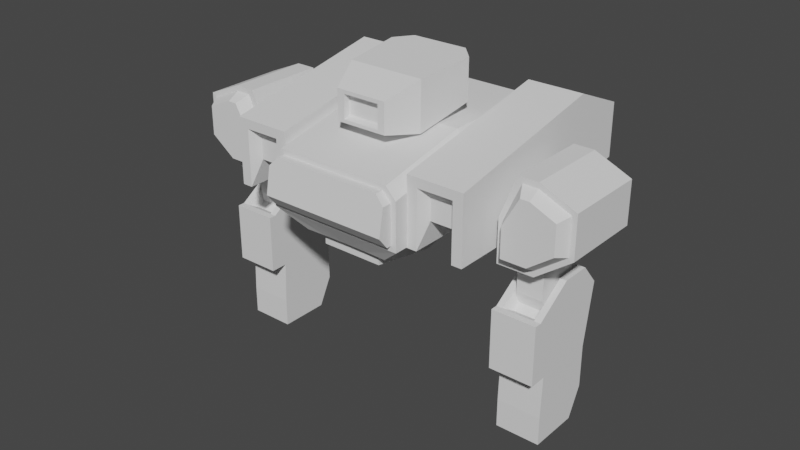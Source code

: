 # Source: Midbotbody.blend  (saved by Blender 3.5.10; exported with 4.5.12 LTS)
import bpy
from mathutils import Matrix  # noqa: F401  (used for matrix-valued properties, if any)

bpy.ops.wm.read_factory_settings(use_empty=True)
scene = bpy.context.scene
scene.name = 'Scene'

# ---- collections
col_collection = bpy.data.collections.new('Collection'); scene.collection.children.link(col_collection)

# ---- world
world_world = bpy.data.worlds.new('World'); scene.world = world_world
world_world.use_nodes = True; world_world.node_tree.nodes.clear()
_N = world_world.node_tree.nodes; _L = world_world.node_tree.links
n0 = _N.new('ShaderNodeOutputWorld'); n0.name = 'World Output'; n0.location = (300, 300)
n1 = _N.new('ShaderNodeBackground'); n1.name = 'Background'; n1.location = (10, 300)
n1.inputs[0].default_value = (0.05088, 0.05088, 0.05088, 1.0)
_L.new(n1.outputs[0], n0.inputs[0])
n0.is_active_output = True
world_world.color = (0.05088, 0.05088, 0.05088)
world_world.use_sun_shadow = False
world_world.sun_shadow_jitter_overblur = 0.0

# ---- meshes
me_cube_043 = bpy.data.meshes.new('Cube.043')
me_cube_043.from_pydata([(1.588, -0.2063, 0.315), (1.78, -0.2063, 1.32), (1.588, 0.7717, 0.315), (1.78, 0.7717, 1.32), (2.449, -0.2063, 0.6308), (2.449, -0.2063, 1.133), (2.449, 0.7717, 0.6308), (2.449, 0.7717, 1.133), (1.588, 0.2827, 0.315), (1.588, -0.2063, 0.8177), (1.78, 0.2827, 1.32), (1.588, 0.7717, 0.8177), (2.019, 0.7717, 0.315), (2.019, 0.7717, 1.32), (2.449, 0.7717, 0.8177), (2.449, 0.2827, 0.6308), (2.449, 0.2827, 1.133), (2.449, -0.2063, 0.8177), (2.019, -0.2063, 0.315), (2.019, -0.2063, 1.32), (2.019, 0.2827, 1.32), (2.019, 0.2827, 0.315), (1.911, -0.3488, 1.171), (2.449, 0.2827, 0.8177), (1.719, -0.3488, 0.822), (1.588, 0.2827, 0.8177), (1.646, -0.2063, 0.8196), (1.838, -0.2063, 1.254), (1.646, 0.7717, 0.8196), (1.646, 0.7717, 0.385), (2.019, 0.7717, 0.385), (2.019, 0.7717, 1.254), (2.391, 0.7717, 1.092), (2.391, 0.7717, 0.8196), (2.391, 0.7717, 0.658), (2.391, -0.2063, 0.8196), (2.391, -0.2063, 0.658), (2.019, -0.2063, 0.385), (2.019, -0.2063, 1.254), (1.646, -0.2063, 0.385), (1.838, 0.7717, 1.254), (2.391, -0.2063, 1.092), (1.719, 0.9142, 0.822), (1.719, 0.9142, 0.4731), (2.019, 0.9142, 0.4731), (2.019, 0.9142, 1.171), (2.318, 0.9142, 1.041), (2.318, 0.9142, 0.822), (2.318, 0.9142, 0.6923), (2.318, -0.3488, 0.822), (2.318, -0.3488, 0.6923), (2.019, -0.3488, 0.4731), (2.019, -0.3488, 1.171), (1.719, -0.3488, 0.4731), (1.911, 0.9142, 1.171), (2.318, -0.3488, 1.041), (2.019, -0.3488, 0.822), (2.019, 0.9142, 0.822), (1.681, 0.03358, -0.07827), (1.681, 0.03358, 0.3249), (1.681, 0.5659, -0.07827), (1.681, 0.5659, 0.3249), (1.992, 0.03358, -0.07827), (1.992, 0.03358, 0.3249), (1.992, 0.5659, -0.07827), (1.992, 0.5659, 0.3249), (1.681, 0.1024, -0.3787), (1.681, 0.4235, -0.3787), (1.992, 0.1024, -0.3787), (1.992, 0.4235, -0.3787), (1.577, -0.05167, -1.402), (1.577, -0.1549, -0.1967), (1.577, 0.7203, -1.402), (1.841, -0.1549, -0.1967), (2.105, -0.05167, -1.402), (2.105, -0.1549, -0.1967), (2.105, 0.7203, -1.402), (2.025, -0.1549, -0.1967), (1.577, 0.2827, -1.402), (1.577, -0.03218, -0.9004), (1.577, 0.2827, 0.0947), (1.577, 0.7203, -0.9004), (1.841, 0.7203, -1.402), (2.025, 0.2827, 0.0947), (2.105, 0.7203, -0.9004), (2.105, 0.2827, -1.402), (2.105, 0.2827, 0.0947), (2.105, -0.03218, -0.9004), (1.841, -0.05167, -1.402), (1.841, -0.1549, -0.1967), (1.841, 0.5768, -0.04474), (1.841, -0.03218, -0.9004), (2.105, 0.2827, -0.9004), (1.841, 0.7203, -0.9004), (1.577, 0.2827, -0.9004), (1.577, -0.2408, -0.1967), (2.105, -0.2408, -0.1967), (1.577, -0.2408, -0.9004), (2.105, -0.2408, -0.9004), (1.841, -0.2408, -0.1967), (1.841, -0.2408, -0.9004), (1.577, -0.05167, -1.739), (1.577, 0.5499, -1.739), (2.105, -0.05167, -1.739), (2.105, 0.5499, -1.739), (1.577, 0.2827, -1.739), (1.841, 0.5499, -1.739), (2.105, 0.2827, -1.739), (1.841, -0.05167, -1.739), (1.841, 0.2827, -1.739), (1.577, 0.6308, 0.0947), (1.577, 0.8437, -0.1564), (2.105, 0.8437, -0.1564), (2.105, 0.6308, 0.0947), (1.841, 0.8437, -0.1564), (1.841, 0.6308, 0.0947), (1.656, -0.1549, -0.1967), (1.656, 0.2827, 0.0947), (1.841, 0.6308, 0.0947), (2.025, 0.6308, 0.0947), (1.656, 0.6308, 0.0947), (1.981, 0.5768, -0.04474), (1.841, 0.3109, -0.04474), (1.841, -0.02334, -0.2673), (1.7, 0.3109, -0.04474), (1.981, 0.3109, -0.04474), (1.981, -0.02334, -0.2673), (1.7, -0.02334, -0.2673), (1.7, 0.5768, -0.04474), (5.658e-18, -0.8363, 1.116), (5.658e-18, 0.9726, 0.1725), (5.658e-18, 1.577, 1.354), (5.658e-18, -0.5677, 0.01647), (5.658e-18, -0.9892, 0.7482), (5.658e-18, 0.288, 1.354), (5.658e-18, 1.577, 0.7403), (0.5228, 0.9726, 0.1725), (0.5228, 1.577, 1.354), (0.8308, 1.577, 0.7403), (0.8308, -0.8363, 0.7403), (0.5228, -0.8363, 1.116), (0.5228, 0.288, 1.354), (5.658e-18, 0.7443, -0.02177), (5.658e-18, -0.9338, 1.054), (0.8308, 0.288, 0.7403), (0.5228, 1.577, 0.7403), (5.658e-18, -0.5677, 0.1725), (5.658e-18, 0.7443, 0.1725), (0.3735, -0.5677, 0.1725), (0.3735, 0.7443, 0.1725), (0.1501, 0.7443, 0.1725), (0.3735, 0.2477, 0.1725), (0.1501, -0.5677, 0.1725), (0.3735, -0.5677, 0.01647), (0.3735, 0.7443, -0.02177), (5.658e-18, 0.2477, -0.1266), (0.1501, 0.7443, -0.02177), (0.3735, 0.2477, -0.1266), (0.1501, -0.5677, 0.01647), (0.1501, 0.2477, -0.1266), (5.658e-18, -0.6512, 0.1725), (5.658e-18, -0.8363, 0.424), (0.5339, -0.662, 0.1725), (0.8308, -0.8363, 0.424), (0.8308, 1.24, 0.424), (0.5403, 0.8276, 0.1725), (0.5793, 0.9726, 0.1725), (0.8308, 0.288, 0.424), (0.5387, 0.2623, 0.1725), (0.5228, -0.8363, 0.424), (0.2696, -0.6538, 0.1725), (0.8308, -0.8363, 0.9876), (0.7037, -0.8363, 1.116), (0.7037, 1.577, 1.354), (0.8308, 1.577, 1.226), (0.8308, 0.288, 1.226), (0.7037, 0.288, 1.354), (5.658e-18, -0.8363, 1.058), (0.5148, -0.8363, 1.058), (0.7694, -0.8363, 0.7477), (0.7694, -0.8363, 0.4862), (0.5148, -0.8363, 0.4862), (5.658e-18, -0.8363, 0.4862), (0.6643, -0.8363, 1.058), (0.7694, -0.8363, 0.9521), (0.5148, -0.9338, 1.054), (0.5148, -0.9892, 0.7482), (0.7694, -0.9892, 0.7482), (0.6643, -0.9338, 1.054), (0.7694, -0.9527, 0.9494), (0.7694, -1.011, 0.6283), (0.7694, -0.8962, 0.4876), (0.5148, -1.011, 0.6283), (0.5148, -0.8962, 0.4876), (5.658e-18, -0.8962, 0.4876), (5.658e-18, -1.011, 0.6283), (0.8252, -0.6659, 0.4176), (0.8252, -0.6659, 1.216), (0.8252, 2.036, 0.6813), (0.8252, 2.036, 1.324), (1.503, -0.6659, 0.4176), (1.503, -0.6659, 1.216), (1.503, 2.036, 0.6813), (1.503, 2.036, 1.324), (0.8252, 0.7733, 0.4176), (0.8252, -0.6659, 0.8988), (0.8252, 1.367, 1.608), (0.8252, 2.036, 0.8988), (1.164, 2.036, 0.6813), (1.164, 2.036, 1.324), (1.503, 2.036, 0.8988), (1.503, 0.7733, 0.4176), (1.503, 1.367, 1.608), (1.503, -0.6659, 0.8988), (1.023, -0.5411, 0.7269), (1.164, -0.6659, 1.216), (1.164, 1.367, 1.608), (1.164, 0.7733, 0.4176), (1.023, 0.3989, 0.7269), (1.503, 0.7733, 0.8988), (1.164, 2.036, 0.8988), (0.8252, 0.7733, 0.8988), (0.9487, 0.7733, 0.4176), (0.9487, -0.6659, 0.4176), (0.9487, -0.6659, 0.8988), (0.9487, -0.6659, 1.104), (1.379, -0.6659, 0.8988), (1.379, -0.6659, 0.4176), (1.164, -0.6659, 1.104), (1.379, 0.7733, 0.4176), (1.379, -0.6659, 1.104), (1.164, 0.7733, 0.4176), (1.023, -0.5411, 0.9091), (1.023, -0.5411, 0.9868), (1.305, -0.5411, 0.9091), (1.305, -0.5411, 0.7269), (1.164, -0.5411, 0.7269), (1.164, -0.5411, 0.9868), (1.305, 0.3989, 0.7269), (1.305, -0.5411, 0.9868), (1.164, 0.3989, 0.7269), (1.164, -0.5411, 0.9091), (5.658e-18, -0.3903, 1.384), (5.658e-18, -0.3903, 1.742), (5.658e-18, 0.882, 1.472), (5.658e-18, 0.882, 1.976), (0.3103, -0.3903, 1.384), (0.3103, -0.3903, 1.742), (5.658e-18, -0.001583, 1.32), (5.658e-18, -0.3048, 1.537), (5.658e-18, -0.001583, 1.903), (5.658e-18, 0.882, 1.695), (0.2811, 0.882, 1.472), (0.2811, 0.882, 1.976), (0.46, -0.001583, 1.32), (0.46, -0.001583, 1.903), (0.3103, -0.3903, 1.528), (0.2238, -0.3903, 1.384), (0.2238, -0.3903, 1.742), (0.2238, -0.001583, 1.903), (0.2238, -0.001583, 1.32), (0.2238, -0.3903, 1.528), (0.46, -0.001583, 1.528), (0.2811, 0.882, 1.695), (0.342, 0.882, 1.472), (0.5173, 0.7067, 1.472), (0.5173, 0.7067, 1.961), (0.342, 0.882, 1.976), (0.342, 0.882, 1.695), (0.5173, 0.7067, 1.662), (5.658e-18, -0.3903, 1.698), (0.2238, -0.3903, 1.698), (5.658e-18, -0.3903, 1.422), (0.2238, -0.3903, 1.422), (0.2238, -0.3903, 1.533), (5.658e-18, -0.3048, 1.667), (0.2238, -0.3048, 1.667), (5.658e-18, -0.3048, 1.449), (0.2238, -0.3048, 1.449), (0.2238, -0.3048, 1.537)], [], [(25, 10, 3, 11), (9, 0, 39, 26), (23, 16, 5, 17), (13, 7, 32, 31), (21, 15, 4, 18), (20, 10, 1, 19), (16, 20, 19, 5), (7, 13, 20, 16), (13, 3, 10, 20), (8, 21, 18, 0), (2, 12, 21, 8), (12, 6, 15, 21), (12, 2, 29, 30), (19, 1, 27, 38), (7, 14, 33, 32), (15, 23, 17, 4), (6, 14, 23, 15), (14, 7, 16, 23), (2, 11, 28, 29), (18, 4, 36, 37), (3, 13, 31, 40), (8, 25, 11, 2), (0, 9, 25, 8), (9, 1, 10, 25), (28, 40, 54, 42), (29, 28, 42, 43), (26, 39, 53, 24), (41, 38, 52, 55), (27, 26, 24, 22), (38, 27, 22, 52), (39, 37, 51, 53), (37, 36, 50, 51), (14, 6, 34, 33), (17, 5, 41, 35), (0, 18, 37, 39), (11, 3, 40, 28), (5, 19, 38, 41), (1, 9, 26, 27), (6, 12, 30, 34), (4, 17, 35, 36), (57, 45, 46, 47), (56, 52, 22, 24), (51, 56, 24, 53), (50, 49, 56, 51), (49, 55, 52, 56), (44, 57, 47, 48), (43, 42, 57, 44), (42, 54, 45, 57), (30, 29, 43, 44), (34, 30, 44, 48), (31, 32, 46, 45), (40, 31, 45, 54), (33, 34, 48, 47), (32, 33, 47, 46), (36, 35, 49, 50), (35, 41, 55, 49), (58, 59, 61, 60), (60, 61, 65, 64), (64, 65, 63, 62), (62, 63, 59, 58), (62, 58, 66, 68), (65, 61, 59, 63), (67, 69, 68, 66), (60, 64, 69, 67), (58, 60, 67, 66), (64, 62, 68, 69), (81, 111, 114, 93), (84, 112, 113, 86, 92), (92, 86, 75, 87), (75, 89, 99, 96), (72, 82, 106, 102), (80, 71, 116, 117), (110, 80, 117, 120), (93, 114, 112, 84), (94, 80, 110, 111, 81), (85, 74, 103, 107), (74, 88, 108, 103), (78, 72, 102, 105), (88, 91, 79, 70), (74, 87, 91, 88), (71, 79, 97, 95), (85, 92, 87, 74), (76, 84, 92, 85), (116, 73, 123, 127), (82, 93, 84, 76), (72, 81, 93, 82), (71, 89, 73, 116), (78, 94, 81, 72), (70, 79, 94, 78), (79, 71, 80, 94), (100, 99, 95, 97), (98, 96, 99, 100), (79, 91, 100, 97), (87, 75, 96, 98), (91, 87, 98, 100), (89, 71, 95, 99), (109, 107, 103, 108), (105, 109, 108, 101), (102, 106, 109, 105), (106, 104, 107, 109), (88, 70, 101, 108), (70, 78, 105, 101), (76, 85, 107, 104), (82, 76, 104, 106), (115, 113, 112, 114), (110, 115, 114, 111), (113, 115, 118, 119), (120, 117, 124, 128), (73, 77, 126, 123), (117, 116, 127, 124), (89, 75, 77, 73), (86, 113, 119, 83), (75, 86, 83, 77), (115, 110, 120, 118), (122, 124, 127, 123), (125, 122, 123, 126), (121, 90, 122, 125), (90, 128, 124, 122), (118, 120, 128, 90), (77, 83, 125, 126), (83, 119, 121, 125), (119, 118, 90, 121), (173, 137, 141, 176), (138, 174, 175, 144), (140, 129, 177, 178), (172, 140, 178, 183), (164, 138, 144, 167), (141, 134, 129, 140), (145, 137, 173, 174, 138), (137, 131, 134, 141), (167, 144, 139, 163), (130, 136, 150, 147), (170, 160, 146, 152), (162, 170, 152, 148), (176, 141, 140, 172), (171, 172, 183, 184), (165, 168, 151, 149), (136, 166, 165, 149, 150), (130, 135, 145, 136), (135, 131, 137, 145), (148, 152, 158, 153), (150, 149, 154, 156), (152, 146, 132, 158), (149, 151, 157, 154), (168, 162, 148, 151), (136, 145, 138, 164, 166), (159, 157, 153, 158), (155, 159, 158, 132), (142, 156, 159, 155), (156, 154, 157, 159), (147, 150, 156, 142), (151, 148, 153, 157), (164, 165, 166), (168, 165, 164, 167), (170, 162, 163, 169), (162, 168, 167, 163), (160, 170, 169, 161), (161, 169, 181, 182), (176, 172, 171, 175), (173, 176, 175, 174), (144, 175, 171, 139), (179, 184, 189, 187), (184, 183, 188, 189), (192, 186, 133, 195), (182, 181, 193, 194), (169, 163, 180, 181), (163, 139, 179, 180), (139, 171, 184, 179), (187, 189, 188, 185, 186), (186, 185, 143, 133), (180, 179, 187, 190, 191), (178, 177, 143, 185), (190, 187, 186, 192), (183, 178, 185, 188), (190, 192, 193, 191), (192, 195, 194, 193), (181, 180, 191, 193), (221, 206, 199, 207), (220, 209, 203, 210), (219, 212, 201, 213), (196, 204, 222, 223), (204, 217, 231, 222), (216, 206, 197, 215), (212, 216, 215, 201), (203, 209, 216, 212), (209, 199, 206, 216), (205, 196, 223, 224), (198, 208, 217, 204), (208, 202, 211, 217), (201, 215, 228, 230), (200, 213, 226, 227), (211, 200, 227, 229), (211, 219, 213, 200), (202, 210, 219, 211), (210, 203, 212, 219), (208, 220, 210, 202), (198, 207, 220, 208), (207, 199, 209, 220), (204, 221, 207, 198), (196, 205, 221, 204), (205, 197, 206, 221), (223, 222, 218, 214), (229, 227, 235, 238), (230, 228, 237, 239), (227, 226, 234, 235), (231, 229, 238, 240), (224, 223, 214, 232), (217, 211, 229, 231), (213, 201, 230, 226), (215, 197, 225, 228), (197, 205, 224, 225), (241, 237, 233, 232), (240, 238, 235, 236), (218, 240, 236, 214), (236, 241, 232, 214), (235, 234, 241, 236), (234, 239, 237, 241), (226, 230, 239, 234), (228, 225, 233, 237), (222, 231, 240, 218), (225, 224, 232, 233), (269, 266, 255, 262), (262, 255, 247, 256), (242, 257, 273, 272), (260, 254, 246, 257), (259, 250, 243, 258), (255, 259, 258, 247), (263, 253, 267, 268), (253, 245, 250, 259), (248, 260, 257, 242), (244, 252, 260, 248), (266, 267, 253, 259, 255), (261, 258, 271, 274), (246, 256, 261, 257), (256, 247, 258, 261), (254, 262, 256, 246), (252, 264, 265, 254, 260), (265, 269, 262, 254), (244, 251, 263, 252), (251, 245, 253, 263), (269, 265, 264, 268), (266, 269, 268, 267), (252, 263, 268, 264), (272, 273, 278, 277), (273, 274, 279, 278), (258, 243, 270, 271), (257, 261, 274, 273), (279, 276, 275, 249), (278, 279, 249, 277), (271, 270, 275, 276), (274, 271, 276, 279)])
_uv = me_cube_043.uv_layers.new(name='UVMap')
_uv.uv.foreach_set('vector', [0.7653, 0.07853, 0.766, 0.1551, 0.6927, 0.1546, 0.692, 0.07801, 0.692, 0.2327, 0.692, 0.1584, 0.7006, 0.1687, 0.7006, 0.233, 0.7699, 0.5085, 0.7699, 0.4619, 0.8421, 0.4619, 0.8421, 0.5085, 0.7615, 0.3104, 0.8255, 0.3381, 0.8168, 0.3441, 0.7615, 0.3201, 0.4122, 0.8715, 0.4146, 0.8005, 0.495, 0.8005, 0.4926, 0.8715, 0.7307, 0.6535, 0.6945, 0.6535, 0.6945, 0.5793, 0.7307, 0.5793, 0.7968, 0.6532, 0.7307, 0.6535, 0.7307, 0.5793, 0.7968, 0.579, 0.7968, 0.7273, 0.7307, 0.7276, 0.7307, 0.6535, 0.7968, 0.6532, 0.7307, 0.7276, 0.6945, 0.7276, 0.6945, 0.6535, 0.7307, 0.6535, 0.7647, 0.731, 0.7647, 0.7947, 0.6924, 0.7947, 0.6924, 0.731, 0.837, 0.731, 0.837, 0.7947, 0.7647, 0.7947, 0.7647, 0.731, 0.3317, 0.8715, 0.3341, 0.8005, 0.4146, 0.8005, 0.4122, 0.8715, 0.7615, 0.4586, 0.6976, 0.4586, 0.7062, 0.4483, 0.7615, 0.4483, 0.7558, 0.3071, 0.7204, 0.3071, 0.7291, 0.2973, 0.7558, 0.2973, 0.8255, 0.3381, 0.8255, 0.3845, 0.8168, 0.3842, 0.8168, 0.3441, 0.7699, 0.5362, 0.7699, 0.5085, 0.8421, 0.5085, 0.8422, 0.5362, 0.6976, 0.5362, 0.6976, 0.5085, 0.7699, 0.5085, 0.7699, 0.5362, 0.6976, 0.5085, 0.6976, 0.4619, 0.7699, 0.4619, 0.7699, 0.5085, 0.6976, 0.4586, 0.6976, 0.3845, 0.7062, 0.3842, 0.7062, 0.4483, 0.7558, 0.1584, 0.8195, 0.2051, 0.8109, 0.2091, 0.7558, 0.1687, 0.7261, 0.3104, 0.7615, 0.3104, 0.7615, 0.3201, 0.7347, 0.3201, 0.766, 0.003167, 0.7653, 0.07853, 0.692, 0.07801, 0.6927, 0.00265, 0.8393, 0.003685, 0.8386, 0.07905, 0.7653, 0.07853, 0.766, 0.003167, 0.8386, 0.07905, 0.8393, 0.1556, 0.766, 0.1551, 0.7653, 0.07853, 0.6119, 0.5856, 0.6126, 0.6584, 0.5899, 0.645, 0.589, 0.5863, 0.6126, 0.5142, 0.6119, 0.5856, 0.589, 0.5863, 0.5896, 0.529, 0.8001, 0.6092, 0.801, 0.5398, 0.8241, 0.5546, 0.8234, 0.6103, 0.272, 0.9727, 0.2719, 0.9118, 0.2951, 0.9122, 0.2952, 0.9611, 0.8006, 0.68, 0.8001, 0.6092, 0.8234, 0.6103, 0.8241, 0.6674, 0.2719, 0.9118, 0.272, 0.8826, 0.2952, 0.8949, 0.2951, 0.9122, 0.6115, 0.2466, 0.6115, 0.3055, 0.5883, 0.3055, 0.5883, 0.2582, 0.5841, 0.713, 0.5841, 0.649, 0.6093, 0.6607, 0.6093, 0.7122, 0.8255, 0.3845, 0.8255, 0.412, 0.8168, 0.408, 0.8168, 0.3842, 0.8195, 0.2327, 0.8195, 0.2793, 0.8109, 0.2733, 0.8109, 0.233, 0.692, 0.1584, 0.7558, 0.1584, 0.7558, 0.1687, 0.7006, 0.1687, 0.6976, 0.3845, 0.7261, 0.3104, 0.7347, 0.3201, 0.7062, 0.3842, 0.8195, 0.2793, 0.7558, 0.3071, 0.7558, 0.2973, 0.8109, 0.2733, 0.7204, 0.3071, 0.692, 0.2327, 0.7006, 0.233, 0.7291, 0.2973, 0.8255, 0.412, 0.7615, 0.4586, 0.7615, 0.4483, 0.8168, 0.408, 0.8195, 0.2051, 0.8195, 0.2327, 0.8109, 0.233, 0.8109, 0.2091, 0.8736, 0.8771, 0.8985, 0.9221, 0.8504, 0.9268, 0.8347, 0.8986, 0.879, 0.7329, 0.8542, 0.7781, 0.8403, 0.7704, 0.8403, 0.7115, 0.9039, 0.6877, 0.879, 0.7329, 0.8403, 0.7115, 0.8652, 0.6663, 0.9271, 0.7374, 0.9178, 0.7542, 0.879, 0.7329, 0.9039, 0.6877, 0.9178, 0.7542, 0.9022, 0.7825, 0.8542, 0.7781, 0.879, 0.7329, 0.8486, 0.8321, 0.8736, 0.8771, 0.8347, 0.8986, 0.8255, 0.8819, 0.8875, 0.8106, 0.9124, 0.8556, 0.8736, 0.8771, 0.8486, 0.8321, 0.9124, 0.8556, 0.9124, 0.9144, 0.8985, 0.9221, 0.8736, 0.8771, 0.4926, 0.7258, 0.4926, 0.7865, 0.4701, 0.7745, 0.4701, 0.7258, 0.7822, 0.2784, 0.7822, 0.2124, 0.8066, 0.2116, 0.8066, 0.2646, 0.3632, 0.3957, 0.3633, 0.4571, 0.3402, 0.4452, 0.3401, 0.396, 0.3633, 0.3663, 0.3632, 0.3957, 0.3401, 0.396, 0.3402, 0.3785, 0.4116, 0.7699, 0.4116, 0.7956, 0.3895, 0.7901, 0.3895, 0.7694, 0.4116, 0.7265, 0.4116, 0.7699, 0.3895, 0.7694, 0.3895, 0.7346, 0.4668, 0.7263, 0.4668, 0.7513, 0.4441, 0.7517, 0.4441, 0.7316, 0.4668, 0.7513, 0.4668, 0.7934, 0.4441, 0.7856, 0.4441, 0.7517, 0.3771, 0.9536, 0.3174, 0.9536, 0.3173, 0.8749, 0.3769, 0.8749, 0.8455, 0.473, 0.8455, 0.413, 0.8921, 0.413, 0.8921, 0.473, 0.8955, 0.4727, 0.8955, 0.413, 0.9741, 0.413, 0.9741, 0.4727, 0.6859, 0.8737, 0.6859, 0.9337, 0.6396, 0.9337, 0.6396, 0.8737, 0.6859, 0.8737, 0.6396, 0.8737, 0.6396, 0.8292, 0.6859, 0.8292, 0.7167, 0.181, 0.7627, 0.181, 0.7627, 0.2598, 0.7167, 0.2598, 0.842, 0.5395, 0.8881, 0.5395, 0.8881, 0.587, 0.842, 0.587, 0.8455, 0.473, 0.8921, 0.473, 0.8921, 0.5203, 0.8455, 0.5203, 0.3771, 0.9536, 0.3769, 0.8749, 0.4214, 0.8959, 0.4215, 0.9434, 0.8955, 0.4727, 0.9741, 0.4727, 0.964, 0.5172, 0.9165, 0.5172, 0.6671, 0.1299, 0.6671, 0.2422, 0.6277, 0.2422, 0.6277, 0.1299, 0.5004, 0.3724, 0.6118, 0.3651, 0.6457, 0.4001, 0.6406, 0.4513, 0.494, 0.4367, 0.494, 0.4367, 0.6406, 0.4513, 0.5913, 0.5114, 0.4894, 0.4831, 0.1227, 0.8972, 0.1227, 0.9362, 0.11, 0.9362, 0.11, 0.8972, 0.6671, 0.0556, 0.6277, 0.0556, 0.6277, 0.002638, 0.6671, 0.002638, 0.7789, 0.1939, 0.7789, 0.2651, 0.766, 0.2654, 0.766, 0.1941, 0.1794, 0.598, 0.1794, 0.5465, 0.1912, 0.5465, 0.1912, 0.598, 0.6277, 0.1299, 0.6277, 0.2422, 0.5883, 0.2422, 0.5883, 0.1299, 0.3844, 0.5917, 0.5309, 0.5772, 0.536, 0.6284, 0.5022, 0.6634, 0.3909, 0.6561, 0.4202, 0.4294, 0.4153, 0.4786, 0.3656, 0.4737, 0.3705, 0.4245, 0.8228, 0.2331, 0.8619, 0.2331, 0.8619, 0.283, 0.8228, 0.283, 0.3106, 0.599, 0.3171, 0.6634, 0.2649, 0.6433, 0.2609, 0.6039, 0.8619, 0.2331, 0.8619, 0.1589, 0.9009, 0.1589, 0.9009, 0.2331, 0.8228, 0.2331, 0.8228, 0.1589, 0.8619, 0.1589, 0.8619, 0.2331, 0.4815, 0.5171, 0.3797, 0.5454, 0.3766, 0.5147, 0.4802, 0.5044, 0.4202, 0.4294, 0.494, 0.4367, 0.4894, 0.4831, 0.4153, 0.4786, 0.4266, 0.3651, 0.5004, 0.3724, 0.494, 0.4367, 0.4202, 0.4294, 0.6893, 0.9669, 0.6893, 0.9378, 0.7099, 0.9375, 0.7099, 0.9597, 0.6277, 0.0556, 0.6277, 0.1299, 0.5883, 0.1299, 0.5883, 0.0556, 0.6671, 0.0556, 0.6671, 0.1299, 0.6277, 0.1299, 0.6277, 0.0556, 0.0009766, 0.0009766, 0.0009766, 0.0009766, 0.0009766, 0.0009766, 0.0009766, 0.0009766, 0.3106, 0.599, 0.3844, 0.5917, 0.3909, 0.6561, 0.3171, 0.6634, 0.3056, 0.5498, 0.3797, 0.5454, 0.3844, 0.5917, 0.3106, 0.599, 0.3797, 0.5454, 0.4815, 0.5171, 0.5309, 0.5772, 0.3844, 0.5917, 0.1067, 0.9363, 0.002638, 0.9363, 0.002638, 0.8972, 0.1067, 0.8972, 0.1067, 0.9753, 0.002638, 0.9753, 0.002638, 0.9363, 0.1067, 0.9363, 0.4683, 0.9704, 0.4683, 0.9313, 0.4992, 0.9313, 0.4992, 0.9704, 0.4894, 0.4831, 0.5913, 0.5114, 0.59, 0.524, 0.4864, 0.5137, 0.4683, 0.9313, 0.4683, 0.8922, 0.4992, 0.8922, 0.4992, 0.9313, 0.1227, 0.9362, 0.1227, 0.9753, 0.11, 0.9753, 0.11, 0.9362, 0.9486, 0.04214, 0.9877, 0.04213, 0.9877, 0.09156, 0.9486, 0.09157, 0.9096, 0.04214, 0.9486, 0.04214, 0.9486, 0.09157, 0.9096, 0.09157, 0.9096, 0.002645, 0.9486, 0.002642, 0.9486, 0.04214, 0.9096, 0.04214, 0.9486, 0.002642, 0.9877, 0.002638, 0.9877, 0.04213, 0.9486, 0.04214, 0.8619, 0.2331, 0.9009, 0.2331, 0.9009, 0.283, 0.8619, 0.283, 0.3056, 0.5498, 0.3106, 0.599, 0.2609, 0.6039, 0.2559, 0.5547, 0.4266, 0.3651, 0.4202, 0.4294, 0.3705, 0.4245, 0.3744, 0.3852, 0.6277, 0.0556, 0.5883, 0.0556, 0.5883, 0.002638, 0.6277, 0.002638, 0.4248, 0.9222, 0.4248, 0.8749, 0.465, 0.8749, 0.465, 0.9222, 0.4248, 0.9695, 0.4248, 0.9222, 0.465, 0.9222, 0.465, 0.9695, 0.0009766, 0.0009766, 0.0009766, 0.0009766, 0.0009766, 0.0009766, 0.0009766, 0.0009766, 0.3119, 0.8179, 0.2627, 0.8362, 0.2596, 0.8148, 0.2973, 0.8008, 0.6893, 0.9378, 0.6893, 0.9086, 0.7099, 0.9152, 0.7099, 0.9375, 0.2627, 0.8362, 0.1854, 0.8179, 0.2007, 0.8008, 0.2596, 0.8148, 0.0009766, 0.0009766, 0.0009766, 0.0009766, 0.0009766, 0.0009766, 0.0009766, 0.0009766, 0.1261, 0.9487, 0.1261, 0.8972, 0.1379, 0.8972, 0.1379, 0.9487, 0.7781, 0.4089, 0.7781, 0.3377, 0.791, 0.3374, 0.791, 0.4087, 0.0009766, 0.0009766, 0.0009766, 0.0009766, 0.0009766, 0.0009766, 0.0009766, 0.0009766, 0.7974, 0.9086, 0.8201, 0.9082, 0.8201, 0.9626, 0.7974, 0.963, 0.7746, 0.909, 0.7974, 0.9086, 0.7974, 0.963, 0.7746, 0.9634, 0.5025, 0.9744, 0.5025, 0.9536, 0.5418, 0.9536, 0.5418, 0.9744, 0.5025, 0.9536, 0.5025, 0.9328, 0.5418, 0.9328, 0.5418, 0.9536, 0.6825, 0.3925, 0.6825, 0.4206, 0.6611, 0.4139, 0.6611, 0.3925, 0.615, 0.8819, 0.538, 0.9001, 0.5412, 0.8786, 0.6, 0.8647, 0.538, 0.9001, 0.4889, 0.8819, 0.5037, 0.8647, 0.5412, 0.8786, 0.6825, 0.3644, 0.6825, 0.3925, 0.6611, 0.3925, 0.6611, 0.371, 0.427, 0.3617, 0.4001, 0.3618, 0.3996, 0.1702, 0.4265, 0.1702, 0.002677, 0.4964, 0.002639, 0.4245, 0.1932, 0.4245, 0.1932, 0.4964, 0.8275, 0.6168, 0.8275, 0.5395, 0.836, 0.5395, 0.836, 0.6157, 0.8275, 0.6436, 0.8275, 0.6168, 0.836, 0.6157, 0.836, 0.6378, 0.05247, 0.5432, 0.002677, 0.4964, 0.1932, 0.4964, 0.1932, 0.5432, 0.3996, 0.1702, 0.3219, 0.1704, 0.3224, 0.002875, 0.4001, 0.002702, 0.8288, 0.364, 0.9193, 0.364, 0.9193, 0.3908, 0.9004, 0.4097, 0.8288, 0.4097, 0.4001, 0.3618, 0.3224, 0.362, 0.3219, 0.1704, 0.3996, 0.1702, 0.1932, 0.5432, 0.1932, 0.4964, 0.3594, 0.4964, 0.3594, 0.5432, 0.2509, 0.5465, 0.253, 0.6239, 0.2177, 0.5697, 0.2171, 0.5475, 0.01162, 0.5931, 0.0109, 0.5532, 0.02323, 0.5529, 0.02384, 0.5751, 0.0115, 0.6322, 0.01162, 0.5931, 0.02384, 0.5751, 0.02476, 0.6081, 0.4265, 0.1702, 0.3996, 0.1702, 0.4001, 0.002702, 0.427, 0.002642, 0.8465, 0.6624, 0.8275, 0.6436, 0.836, 0.6378, 0.8517, 0.6533, 0.2316, 0.6271, 0.1481, 0.6292, 0.1453, 0.6048, 0.2187, 0.6027, 0.253, 0.6239, 0.2532, 0.6322, 0.2316, 0.6271, 0.2187, 0.6027, 0.2177, 0.5697, 0.6924, 0.9054, 0.6924, 0.798, 0.7808, 0.798, 0.7808, 0.9054, 0.8288, 0.2864, 0.9193, 0.2864, 0.9193, 0.364, 0.8288, 0.364, 0.7452, 0.9639, 0.7452, 0.9309, 0.7683, 0.9309, 0.7683, 0.9639, 0.7419, 0.931, 0.7419, 0.9641, 0.7133, 0.9641, 0.7133, 0.931, 0.7452, 0.9309, 0.7452, 0.9087, 0.7683, 0.9087, 0.7683, 0.9309, 0.5808, 0.5268, 0.5808, 0.6002, 0.5365, 0.6002, 0.552, 0.5268, 0.1481, 0.6292, 0.0115, 0.6322, 0.02476, 0.6081, 0.1453, 0.6048, 0.7808, 0.9054, 0.7808, 0.798, 0.8329, 0.798, 0.8329, 0.8578, 0.7903, 0.9054, 0.4246, 0.6891, 0.4246, 0.7225, 0.3021, 0.7225, 0.3021, 0.6892, 0.4246, 0.6667, 0.4246, 0.6891, 0.3021, 0.6892, 0.3021, 0.6668, 0.4979, 0.6668, 0.4979, 0.6892, 0.4246, 0.6891, 0.4246, 0.6667, 0.4979, 0.6892, 0.4979, 0.7225, 0.4246, 0.7225, 0.4246, 0.6891, 0.7419, 0.9087, 0.7419, 0.931, 0.7133, 0.931, 0.7133, 0.9087, 0.5808, 0.6002, 0.5808, 0.7207, 0.5577, 0.7207, 0.5365, 0.6002, 0.3356, 0.3654, 0.3356, 0.4473, 0.3233, 0.4263, 0.431, 0.1668, 0.4313, 0.07094, 0.4807, 0.00293, 0.4807, 0.1644, 0.07218, 0.5465, 0.1159, 0.5465, 0.1651, 0.5874, 0.1141, 0.5874, 0.4302, 0.3235, 0.431, 0.1668, 0.4807, 0.1644, 0.4807, 0.3551, 0.02756, 0.5465, 0.07218, 0.5465, 0.1141, 0.5874, 0.02756, 0.5874, 0.9298, 0.5395, 0.9298, 0.6168, 0.9206, 0.6157, 0.9206, 0.5395, 0.6186, 0.6848, 0.6186, 0.4842, 0.641, 0.4807, 0.641, 0.6813, 0.2401, 0.6582, 0.01559, 0.6582, 0.01531, 0.6355, 0.2398, 0.6355, 0.1932, 0.4964, 0.1932, 0.4245, 0.3594, 0.4598, 0.3594, 0.4964, 0.4408, 0.7646, 0.4408, 0.7948, 0.4236, 0.7944, 0.4182, 0.7646, 0.0538, 0.6821, 0.03507, 0.6824, 0.03507, 0.6654, 0.05379, 0.6619, 0.9062, 0.07924, 0.8883, 0.07924, 0.8883, 0.002638, 0.9062, 0.002638, 0.01149, 0.002639, 0.01149, 0.07879, 0.002638, 0.07879, 0.002638, 0.002638, 0.9298, 0.6168, 0.9298, 0.6624, 0.9206, 0.6533, 0.9206, 0.6157, 0.9298, 0.6624, 0.883, 0.6624, 0.882, 0.6533, 0.9206, 0.6533, 0.883, 0.6624, 0.8465, 0.6624, 0.8517, 0.6533, 0.882, 0.6533, 0.8883, 0.1171, 0.8582, 0.1171, 0.8426, 0.1015, 0.8426, 0.07924, 0.8883, 0.07924, 0.8883, 0.07924, 0.8426, 0.07924, 0.8426, 0.002638, 0.8883, 0.002638, 0.4408, 0.7259, 0.4408, 0.7646, 0.4182, 0.7646, 0.415, 0.7469, 0.4319, 0.7261, 0.2541, 0.9483, 0.2541, 0.8721, 0.2686, 0.8721, 0.2686, 0.9483, 0.9062, 0.1171, 0.8883, 0.1171, 0.8883, 0.07924, 0.9062, 0.07924, 0.2541, 0.9704, 0.2541, 0.9483, 0.2686, 0.9483, 0.2686, 0.9704, 0.2767, 0.8688, 0.2335, 0.8688, 0.2335, 0.8454, 0.2767, 0.8454, 0.2335, 0.8688, 0.1461, 0.8688, 0.1461, 0.8454, 0.2335, 0.8454, 0.01149, 0.07879, 0.01149, 0.1165, 0.002638, 0.1165, 0.002638, 0.07879, 0.07251, 0.2255, 0.1589, 0.3318, 0.09888, 0.421, 0.0371, 0.4089, 0.967, 0.1707, 0.9043, 0.1707, 0.9043, 0.1204, 0.967, 0.1204, 0.2321, 0.1981, 0.3186, 0.09197, 0.3186, 0.398, 0.2725, 0.4069, 0.6704, 0.2154, 0.6704, 0.00264, 0.6887, 0.002638, 0.6887, 0.2154, 0.0009766, 0.0009766, 0.0009766, 0.0009766, 0.0009766, 0.0009766, 0.0009766, 0.0009766, 0.5345, 0.3067, 0.484, 0.307, 0.484, 0.003117, 0.5345, 0.002881, 0.585, 0.3065, 0.5345, 0.3067, 0.5345, 0.002881, 0.585, 0.002646, 0.1449, 0.8721, 0.1973, 0.8721, 0.1985, 0.9751, 0.1461, 0.9751, 0.1973, 0.8721, 0.2497, 0.8721, 0.2508, 0.9751, 0.1985, 0.9751, 0.5894, 0.9294, 0.5182, 0.9294, 0.5182, 0.9112, 0.5894, 0.9112, 0.5013, 0.8259, 0.5013, 0.7749, 0.6891, 0.7749, 0.6891, 0.8259, 0.5013, 0.7749, 0.5012, 0.724, 0.689, 0.724, 0.6891, 0.7749, 0.6363, 0.8292, 0.6363, 0.8793, 0.6197, 0.8793, 0.6197, 0.8475, 0.5182, 0.8292, 0.5894, 0.8292, 0.5894, 0.8475, 0.5182, 0.8475, 0.2891, 0.6798, 0.07637, 0.6798, 0.07637, 0.6615, 0.2891, 0.6615, 0.1622, 0.2116, 0.2321, 0.1981, 0.2725, 0.4069, 0.2026, 0.4205, 0.1651, 0.02093, 0.1967, 0.0148, 0.2321, 0.1981, 0.1622, 0.2116, 0.1967, 0.0148, 0.2585, 0.002817, 0.3186, 0.09197, 0.2321, 0.1981, 0.999, 0.1707, 0.967, 0.1707, 0.967, 0.1204, 0.999, 0.1204, 0.999, 0.221, 0.967, 0.221, 0.967, 0.1707, 0.999, 0.1707, 0.967, 0.221, 0.9043, 0.221, 0.9043, 0.1707, 0.967, 0.1707, 0.002641, 0.2119, 0.07251, 0.2255, 0.0371, 0.4089, 0.005529, 0.4028, 0.04299, 0.002926, 0.1129, 0.01656, 0.07251, 0.2255, 0.002641, 0.2119, 0.1129, 0.01656, 0.1589, 0.02554, 0.1589, 0.3318, 0.07251, 0.2255, 0.6956, 0.3604, 0.4796, 0.3604, 0.5352, 0.3141, 0.6762, 0.3141, 0.6481, 0.6291, 0.6481, 0.4122, 0.6943, 0.4316, 0.6943, 0.5733, 0.5352, 0.6445, 0.5352, 0.6811, 0.5131, 0.6811, 0.5131, 0.6572, 0.1747, 0.3028, 0.1747, 0.3786, 0.1545, 0.3798, 0.1545, 0.3511, 0.6912, 0.2773, 0.6912, 0.3129, 0.627, 0.3006, 0.627, 0.2774, 0.314, 0.8532, 0.314, 0.9288, 0.2937, 0.8803, 0.2937, 0.8517, 0.0009766, 0.0009766, 0.0009766, 0.0009766, 0.0009766, 0.0009766, 0.0009766, 0.0009766, 0.5894, 0.8292, 0.6363, 0.8292, 0.6197, 0.8475, 0.5894, 0.8475, 0.6363, 0.8793, 0.6363, 0.9294, 0.6197, 0.9112, 0.6197, 0.8793, 0.6363, 0.9294, 0.5894, 0.9294, 0.5894, 0.9112, 0.6197, 0.9112, 0.5566, 0.9536, 0.5452, 0.9536, 0.5452, 0.9328, 0.5566, 0.9328, 0.1416, 0.8731, 0.1416, 0.8939, 0.002642, 0.8939, 0.00264, 0.8731, 0.1416, 0.8523, 0.1416, 0.8731, 0.00264, 0.8731, 0.002638, 0.8523, 0.5836, 0.9536, 0.5566, 0.9536, 0.5566, 0.9328, 0.5836, 0.9328, 0.5836, 0.9744, 0.5566, 0.9744, 0.5566, 0.9536, 0.5836, 0.9536, 0.5566, 0.9744, 0.5452, 0.9744, 0.5452, 0.9536, 0.5566, 0.9536, 0.1747, 0.3786, 0.1747, 0.4109, 0.1545, 0.392, 0.1545, 0.3798, 0.5352, 0.6811, 0.5352, 0.7176, 0.5131, 0.7049, 0.5131, 0.6811, 0.6912, 0.2417, 0.6912, 0.2773, 0.627, 0.2774, 0.627, 0.2541, 0.314, 0.821, 0.314, 0.8532, 0.2937, 0.8517, 0.2937, 0.8395, 0.01233, 0.8212, 0.002979, 0.7775, 0.1084, 0.7639, 0.1201, 0.8186, 0.1201, 0.8186, 0.1084, 0.7639, 0.1712, 0.7749, 0.1779, 0.8061, 0.008274, 0.1198, 0.008274, 0.1529, 0.002638, 0.1529, 0.002638, 0.1198, 0.3277, 0.7637, 0.3277, 0.7284, 0.3862, 0.7507, 0.3862, 0.7637, 0.0611, 0.7271, 0.06116, 0.7605, 0.002724, 0.76, 0.002664, 0.7266, 0.06104, 0.6918, 0.0611, 0.7271, 0.002664, 0.7266, 0.00264, 0.7136, 0.7331, 0.3866, 0.7331, 0.428, 0.724, 0.428, 0.724, 0.3866, 0.1934, 0.7185, 0.1934, 0.7605, 0.06116, 0.7605, 0.0611, 0.7271, 0.3277, 0.7972, 0.3277, 0.7637, 0.3862, 0.7637, 0.3862, 0.7971, 0.1968, 0.7972, 0.1968, 0.7551, 0.3277, 0.7637, 0.3277, 0.7972, 0.1671, 0.6832, 0.1933, 0.7094, 0.1934, 0.7185, 0.0611, 0.7271, 0.06104, 0.6918, 0.0009766, 0.0009766, 0.0009766, 0.0009766, 0.0009766, 0.0009766, 0.0009766, 0.0009766, 0.02762, 0.002638, 0.02762, 0.0239, 0.01482, 0.0239, 0.01482, 0.002638, 0.02762, 0.0239, 0.02762, 0.05553, 0.01482, 0.05553, 0.01482, 0.0239, 0.1266, 0.8489, 0.1201, 0.8186, 0.1779, 0.8061, 0.1824, 0.827, 0.1968, 0.7551, 0.1968, 0.746, 0.2229, 0.7198, 0.3277, 0.7284, 0.3277, 0.7637, 0.01825, 0.8489, 0.01233, 0.8212, 0.1201, 0.8186, 0.1266, 0.8489, 0.7748, 0.3537, 0.7748, 0.3866, 0.7331, 0.3866, 0.7331, 0.3537, 0.7748, 0.3866, 0.7748, 0.428, 0.7331, 0.428, 0.7331, 0.3866, 0.6565, 0.6587, 0.6565, 0.6254, 0.6875, 0.6291, 0.6875, 0.6681, 0.6565, 0.7112, 0.6565, 0.6587, 0.6875, 0.6681, 0.6875, 0.7174, 0.7331, 0.3537, 0.7331, 0.3866, 0.724, 0.3866, 0.724, 0.3537, 0.01562, 0.514, 0.01562, 0.5478, 0.002638, 0.5477, 0.002638, 0.5139, 0.01529, 0.6622, 0.01529, 0.6786, 0.002638, 0.6792, 0.002638, 0.6662, 0.02124, 0.05885, 0.02124, 0.09196, 0.01482, 0.09196, 0.01482, 0.05885, 0.0009766, 0.0009766, 0.0009766, 0.0009766, 0.0009766, 0.0009766, 0.0009766, 0.0009766, 0.216, 0.7163, 0.1967, 0.7163, 0.1967, 0.6832, 0.216, 0.6832, 0.229, 0.7163, 0.216, 0.7163, 0.216, 0.6832, 0.229, 0.6832, 0.03175, 0.6615, 0.03175, 0.6954, 0.01861, 0.6954, 0.01861, 0.6616, 0.01529, 0.6786, 0.01529, 0.703, 0.002638, 0.6985, 0.002638, 0.6792])
me_cube_043.update()
arm_armature_001 = bpy.data.armatures.new('Armature.001')  # bones are not reproduced

# ---- objects
ob_cube_037 = bpy.data.objects.new('Cube.037', me_cube_043)
ob_shouldercuff_l = bpy.data.objects.new('shouldercuff.l', arm_armature_001)

# ---- transforms, parenting, visibility, modifiers, constraints
ob_cube_037.parent = ob_shouldercuff_l
ob_cube_037.location = (0.0, 0.0, 0.0)
_vg = ob_cube_037.vertex_groups.new(name='core')
_vg.add([129, 130, 131, 132, 133, 134, 135, 136, 137, 138, 139, 140, 141, 142, 143, 144, 145, 146, 147, 148, 149, 150, 151, 152, 153, 154, 155, 156, 157, 158, 159, 160, 161, 162, 163, 164, 165, 166, 167, 168, 169, 170, 171, 172, 173, 174, 175, 176, 177, 178, 179, 180, 181, 182, 183, 184, 185, 186, 187, 188, 189, 190, 191, 192, 193, 194, 195, 196, 197, 198, 199, 200, 201, 202, 203, 204, 205, 206, 207, 208, 209, 210, 211, 212, 213, 214, 215, 216, 217, 218, 219, 220, 221, 222, 223, 224, 225, 226, 227, 228, 229, 230, 231, 232, 233, 234, 235, 236, 237, 238, 239, 240, 241, 242, 243, 244, 245, 246, 247, 248, 249, 250, 251, 252, 253, 254, 255, 256, 257, 258, 259, 260, 261, 262, 263, 264, 265, 266, 267, 268, 269, 270, 271, 272, 273, 274, 275, 276, 277, 278, 279], 1.0, 'REPLACE')
_vg = ob_cube_037.vertex_groups.new(name='shoulder.l')
_vg = ob_cube_037.vertex_groups.new(name='shouldercuff.l')
_vg.add([0, 1, 2, 3, 4, 5, 6, 7, 8, 9, 10, 11, 12, 13, 14, 15, 16, 17, 18, 19, 20, 21, 22, 23, 24, 25, 26, 27, 28, 29, 30, 31, 32, 33, 34, 35, 36, 37, 38, 39, 40, 41, 42, 43, 44, 45, 46, 47, 48, 49, 50, 51, 52, 53, 54, 55, 56, 57], 1.0, 'REPLACE')
_vg = ob_cube_037.vertex_groups.new(name='guh.l')
_vg = ob_cube_037.vertex_groups.new(name='arm.l')
_vg.add([58, 59, 60, 61, 62, 63, 64, 65, 66, 67, 68, 69], 1.0, 'REPLACE')
_vg = ob_cube_037.vertex_groups.new(name='forearm.l')
_vg.add([70, 71, 72, 73, 74, 75, 76, 77, 78, 79, 80, 81, 82, 83, 84, 85, 86, 87, 88, 89, 90, 91, 92, 93, 94, 95, 96, 97, 98, 99, 100, 101, 102, 103, 104, 105, 106, 107, 108, 109, 110, 111, 112, 113, 114, 115, 116, 117, 118, 119, 120, 121, 122, 123, 124, 125, 126, 127, 128], 1.0, 'REPLACE')
_vg = ob_cube_037.vertex_groups.new(name='shoulder.r')
_vg = ob_cube_037.vertex_groups.new(name='shouldercuff.r')
_vg = ob_cube_037.vertex_groups.new(name='guh.r')
_vg = ob_cube_037.vertex_groups.new(name='arm.r')
_vg = ob_cube_037.vertex_groups.new(name='forearm.r')
_m = ob_cube_037.modifiers.new('Mirror', 'MIRROR')
_m = ob_cube_037.modifiers.new('Armature', 'ARMATURE')
_m.object = ob_shouldercuff_l
ob_shouldercuff_l.location = (0.0, 0.0, 0.0)

# ---- collection membership
col_collection.objects.link(ob_cube_037)
col_collection.objects.link(ob_shouldercuff_l)

# ---- scene / render settings (as saved in the file)
scene.frame_start = 1; scene.frame_end = 250; scene.frame_set(0)
scene.render.engine = 'BLENDER_EEVEE_NEXT'
scene.cycles.sampling_pattern = 'TABULATED_SOBOL'
scene.view_settings.view_transform = 'Filmic'
bpy.context.view_layer.update()

# ---- added for rendering (the .blend has no active camera and no usable light): camera, sun
cam_auto = bpy.data.cameras.new('AutoCamera')
cam_auto.lens = 50.0
cam_auto.sensor_width = 36.0
cam_auto.clip_end = 1000.0
ob_auto_camera = bpy.data.objects.new('AutoCamera', cam_auto)
scene.collection.objects.link(ob_auto_camera)
ob_auto_camera.location = (6.95417, -8.12127, 5.61168)
ob_auto_camera.rotation_euler = (1.09748, -7.21219e-08, 0.694738)
scene.camera = ob_auto_camera
light_auto_sun = bpy.data.lights.new('AutoSun', 'SUN')
light_auto_sun.energy = 3.0
light_auto_sun.angle = 0.0523599
ob_auto_sun = bpy.data.objects.new('AutoSun', light_auto_sun)
scene.collection.objects.link(ob_auto_sun)
ob_auto_sun.rotation_euler = (0.872665, 0.174533, 0.523599)
bpy.context.view_layer.update()

